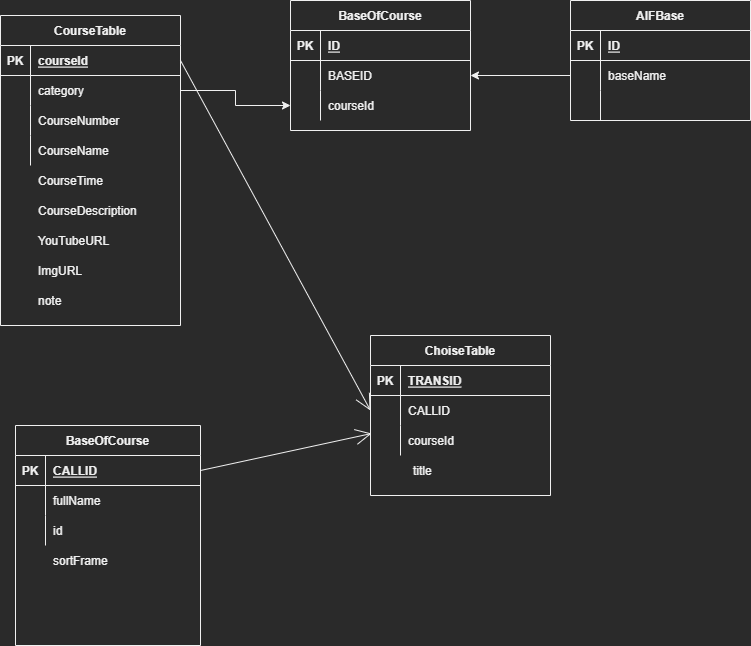

The diagram above was exported from draw.io. Its source (the exported page's mxGraphModel, read from the mxfile embedded in the PNG):
<mxGraphModel dx="1886" dy="925" grid="1" gridSize="10" guides="1" tooltips="1" connect="1" arrows="1" fold="1" page="1" pageScale="1" pageWidth="850" pageHeight="1100" math="0" shadow="0">
  <root>
    <mxCell id="0" />
    <mxCell id="1" parent="0" />
    <mxCell id="6l4VR33lesO0U6T_FxtM-2" value="CourseTable" style="shape=table;startSize=30;container=1;collapsible=1;childLayout=tableLayout;fixedRows=1;rowLines=0;fontStyle=1;align=center;resizeLast=1;" parent="1" vertex="1">
      <mxGeometry x="20" y="50" width="180" height="310" as="geometry" />
    </mxCell>
    <mxCell id="6l4VR33lesO0U6T_FxtM-3" value="" style="shape=tableRow;horizontal=0;startSize=0;swimlaneHead=0;swimlaneBody=0;fillColor=none;collapsible=0;dropTarget=0;points=[[0,0.5],[1,0.5]];portConstraint=eastwest;top=0;left=0;right=0;bottom=1;" parent="6l4VR33lesO0U6T_FxtM-2" vertex="1">
      <mxGeometry y="30" width="180" height="30" as="geometry" />
    </mxCell>
    <mxCell id="6l4VR33lesO0U6T_FxtM-4" value="PK" style="shape=partialRectangle;connectable=0;fillColor=none;top=0;left=0;bottom=0;right=0;fontStyle=1;overflow=hidden;" parent="6l4VR33lesO0U6T_FxtM-3" vertex="1">
      <mxGeometry width="30" height="30" as="geometry">
        <mxRectangle width="30" height="30" as="alternateBounds" />
      </mxGeometry>
    </mxCell>
    <mxCell id="6l4VR33lesO0U6T_FxtM-5" value="courseId" style="shape=partialRectangle;connectable=0;fillColor=none;top=0;left=0;bottom=0;right=0;align=left;spacingLeft=6;fontStyle=5;overflow=hidden;" parent="6l4VR33lesO0U6T_FxtM-3" vertex="1">
      <mxGeometry x="30" width="150" height="30" as="geometry">
        <mxRectangle width="150" height="30" as="alternateBounds" />
      </mxGeometry>
    </mxCell>
    <mxCell id="6l4VR33lesO0U6T_FxtM-6" value="" style="shape=tableRow;horizontal=0;startSize=0;swimlaneHead=0;swimlaneBody=0;fillColor=none;collapsible=0;dropTarget=0;points=[[0,0.5],[1,0.5]];portConstraint=eastwest;top=0;left=0;right=0;bottom=0;" parent="6l4VR33lesO0U6T_FxtM-2" vertex="1">
      <mxGeometry y="60" width="180" height="30" as="geometry" />
    </mxCell>
    <mxCell id="6l4VR33lesO0U6T_FxtM-7" value="" style="shape=partialRectangle;connectable=0;fillColor=none;top=0;left=0;bottom=0;right=0;editable=1;overflow=hidden;" parent="6l4VR33lesO0U6T_FxtM-6" vertex="1">
      <mxGeometry width="30" height="30" as="geometry">
        <mxRectangle width="30" height="30" as="alternateBounds" />
      </mxGeometry>
    </mxCell>
    <mxCell id="6l4VR33lesO0U6T_FxtM-8" value="category" style="shape=partialRectangle;connectable=0;fillColor=none;top=0;left=0;bottom=0;right=0;align=left;spacingLeft=6;overflow=hidden;" parent="6l4VR33lesO0U6T_FxtM-6" vertex="1">
      <mxGeometry x="30" width="150" height="30" as="geometry">
        <mxRectangle width="150" height="30" as="alternateBounds" />
      </mxGeometry>
    </mxCell>
    <mxCell id="6l4VR33lesO0U6T_FxtM-9" value="" style="shape=tableRow;horizontal=0;startSize=0;swimlaneHead=0;swimlaneBody=0;fillColor=none;collapsible=0;dropTarget=0;points=[[0,0.5],[1,0.5]];portConstraint=eastwest;top=0;left=0;right=0;bottom=0;" parent="6l4VR33lesO0U6T_FxtM-2" vertex="1">
      <mxGeometry y="90" width="180" height="30" as="geometry" />
    </mxCell>
    <mxCell id="6l4VR33lesO0U6T_FxtM-10" value="" style="shape=partialRectangle;connectable=0;fillColor=none;top=0;left=0;bottom=0;right=0;editable=1;overflow=hidden;" parent="6l4VR33lesO0U6T_FxtM-9" vertex="1">
      <mxGeometry width="30" height="30" as="geometry">
        <mxRectangle width="30" height="30" as="alternateBounds" />
      </mxGeometry>
    </mxCell>
    <mxCell id="6l4VR33lesO0U6T_FxtM-11" value="CourseNumber" style="shape=partialRectangle;connectable=0;fillColor=none;top=0;left=0;bottom=0;right=0;align=left;spacingLeft=6;overflow=hidden;" parent="6l4VR33lesO0U6T_FxtM-9" vertex="1">
      <mxGeometry x="30" width="150" height="30" as="geometry">
        <mxRectangle width="150" height="30" as="alternateBounds" />
      </mxGeometry>
    </mxCell>
    <mxCell id="6l4VR33lesO0U6T_FxtM-12" value="" style="shape=tableRow;horizontal=0;startSize=0;swimlaneHead=0;swimlaneBody=0;fillColor=none;collapsible=0;dropTarget=0;points=[[0,0.5],[1,0.5]];portConstraint=eastwest;top=0;left=0;right=0;bottom=0;" parent="6l4VR33lesO0U6T_FxtM-2" vertex="1">
      <mxGeometry y="120" width="180" height="30" as="geometry" />
    </mxCell>
    <mxCell id="6l4VR33lesO0U6T_FxtM-13" value="" style="shape=partialRectangle;connectable=0;fillColor=none;top=0;left=0;bottom=0;right=0;editable=1;overflow=hidden;" parent="6l4VR33lesO0U6T_FxtM-12" vertex="1">
      <mxGeometry width="30" height="30" as="geometry">
        <mxRectangle width="30" height="30" as="alternateBounds" />
      </mxGeometry>
    </mxCell>
    <mxCell id="6l4VR33lesO0U6T_FxtM-14" value="CourseName" style="shape=partialRectangle;connectable=0;fillColor=none;top=0;left=0;bottom=0;right=0;align=left;spacingLeft=6;overflow=hidden;" parent="6l4VR33lesO0U6T_FxtM-12" vertex="1">
      <mxGeometry x="30" width="150" height="30" as="geometry">
        <mxRectangle width="150" height="30" as="alternateBounds" />
      </mxGeometry>
    </mxCell>
    <mxCell id="6l4VR33lesO0U6T_FxtM-16" value="AIFBase" style="shape=table;startSize=30;container=1;collapsible=1;childLayout=tableLayout;fixedRows=1;rowLines=0;fontStyle=1;align=center;resizeLast=1;" parent="1" vertex="1">
      <mxGeometry x="590" y="35" width="180" height="120" as="geometry" />
    </mxCell>
    <mxCell id="6l4VR33lesO0U6T_FxtM-17" value="" style="shape=tableRow;horizontal=0;startSize=0;swimlaneHead=0;swimlaneBody=0;fillColor=none;collapsible=0;dropTarget=0;points=[[0,0.5],[1,0.5]];portConstraint=eastwest;top=0;left=0;right=0;bottom=1;" parent="6l4VR33lesO0U6T_FxtM-16" vertex="1">
      <mxGeometry y="30" width="180" height="30" as="geometry" />
    </mxCell>
    <mxCell id="6l4VR33lesO0U6T_FxtM-18" value="PK" style="shape=partialRectangle;connectable=0;fillColor=none;top=0;left=0;bottom=0;right=0;fontStyle=1;overflow=hidden;" parent="6l4VR33lesO0U6T_FxtM-17" vertex="1">
      <mxGeometry width="30" height="30" as="geometry">
        <mxRectangle width="30" height="30" as="alternateBounds" />
      </mxGeometry>
    </mxCell>
    <mxCell id="6l4VR33lesO0U6T_FxtM-19" value="ID" style="shape=partialRectangle;connectable=0;fillColor=none;top=0;left=0;bottom=0;right=0;align=left;spacingLeft=6;fontStyle=5;overflow=hidden;" parent="6l4VR33lesO0U6T_FxtM-17" vertex="1">
      <mxGeometry x="30" width="150" height="30" as="geometry">
        <mxRectangle width="150" height="30" as="alternateBounds" />
      </mxGeometry>
    </mxCell>
    <mxCell id="6l4VR33lesO0U6T_FxtM-20" value="" style="shape=tableRow;horizontal=0;startSize=0;swimlaneHead=0;swimlaneBody=0;fillColor=none;collapsible=0;dropTarget=0;points=[[0,0.5],[1,0.5]];portConstraint=eastwest;top=0;left=0;right=0;bottom=0;" parent="6l4VR33lesO0U6T_FxtM-16" vertex="1">
      <mxGeometry y="60" width="180" height="30" as="geometry" />
    </mxCell>
    <mxCell id="6l4VR33lesO0U6T_FxtM-21" value="" style="shape=partialRectangle;connectable=0;fillColor=none;top=0;left=0;bottom=0;right=0;editable=1;overflow=hidden;" parent="6l4VR33lesO0U6T_FxtM-20" vertex="1">
      <mxGeometry width="30" height="30" as="geometry">
        <mxRectangle width="30" height="30" as="alternateBounds" />
      </mxGeometry>
    </mxCell>
    <mxCell id="6l4VR33lesO0U6T_FxtM-22" value="baseName" style="shape=partialRectangle;connectable=0;fillColor=none;top=0;left=0;bottom=0;right=0;align=left;spacingLeft=6;overflow=hidden;" parent="6l4VR33lesO0U6T_FxtM-20" vertex="1">
      <mxGeometry x="30" width="150" height="30" as="geometry">
        <mxRectangle width="150" height="30" as="alternateBounds" />
      </mxGeometry>
    </mxCell>
    <mxCell id="6l4VR33lesO0U6T_FxtM-23" value="" style="shape=tableRow;horizontal=0;startSize=0;swimlaneHead=0;swimlaneBody=0;fillColor=none;collapsible=0;dropTarget=0;points=[[0,0.5],[1,0.5]];portConstraint=eastwest;top=0;left=0;right=0;bottom=0;" parent="6l4VR33lesO0U6T_FxtM-16" vertex="1">
      <mxGeometry y="90" width="180" height="30" as="geometry" />
    </mxCell>
    <mxCell id="6l4VR33lesO0U6T_FxtM-24" value="" style="shape=partialRectangle;connectable=0;fillColor=none;top=0;left=0;bottom=0;right=0;editable=1;overflow=hidden;" parent="6l4VR33lesO0U6T_FxtM-23" vertex="1">
      <mxGeometry width="30" height="30" as="geometry">
        <mxRectangle width="30" height="30" as="alternateBounds" />
      </mxGeometry>
    </mxCell>
    <mxCell id="6l4VR33lesO0U6T_FxtM-25" value="" style="shape=partialRectangle;connectable=0;fillColor=none;top=0;left=0;bottom=0;right=0;align=left;spacingLeft=6;overflow=hidden;" parent="6l4VR33lesO0U6T_FxtM-23" vertex="1">
      <mxGeometry x="30" width="150" height="30" as="geometry">
        <mxRectangle width="150" height="30" as="alternateBounds" />
      </mxGeometry>
    </mxCell>
    <mxCell id="6l4VR33lesO0U6T_FxtM-29" value="BaseOfCourse" style="shape=table;startSize=30;container=1;collapsible=1;childLayout=tableLayout;fixedRows=1;rowLines=0;fontStyle=1;align=center;resizeLast=1;" parent="1" vertex="1">
      <mxGeometry x="310" y="35" width="180" height="130" as="geometry" />
    </mxCell>
    <mxCell id="6l4VR33lesO0U6T_FxtM-30" value="" style="shape=tableRow;horizontal=0;startSize=0;swimlaneHead=0;swimlaneBody=0;fillColor=none;collapsible=0;dropTarget=0;points=[[0,0.5],[1,0.5]];portConstraint=eastwest;top=0;left=0;right=0;bottom=1;" parent="6l4VR33lesO0U6T_FxtM-29" vertex="1">
      <mxGeometry y="30" width="180" height="30" as="geometry" />
    </mxCell>
    <mxCell id="6l4VR33lesO0U6T_FxtM-31" value="PK" style="shape=partialRectangle;connectable=0;fillColor=none;top=0;left=0;bottom=0;right=0;fontStyle=1;overflow=hidden;" parent="6l4VR33lesO0U6T_FxtM-30" vertex="1">
      <mxGeometry width="30" height="30" as="geometry">
        <mxRectangle width="30" height="30" as="alternateBounds" />
      </mxGeometry>
    </mxCell>
    <mxCell id="6l4VR33lesO0U6T_FxtM-32" value="ID" style="shape=partialRectangle;connectable=0;fillColor=none;top=0;left=0;bottom=0;right=0;align=left;spacingLeft=6;fontStyle=5;overflow=hidden;" parent="6l4VR33lesO0U6T_FxtM-30" vertex="1">
      <mxGeometry x="30" width="150" height="30" as="geometry">
        <mxRectangle width="150" height="30" as="alternateBounds" />
      </mxGeometry>
    </mxCell>
    <mxCell id="6l4VR33lesO0U6T_FxtM-33" value="" style="shape=tableRow;horizontal=0;startSize=0;swimlaneHead=0;swimlaneBody=0;fillColor=none;collapsible=0;dropTarget=0;points=[[0,0.5],[1,0.5]];portConstraint=eastwest;top=0;left=0;right=0;bottom=0;" parent="6l4VR33lesO0U6T_FxtM-29" vertex="1">
      <mxGeometry y="60" width="180" height="30" as="geometry" />
    </mxCell>
    <mxCell id="6l4VR33lesO0U6T_FxtM-34" value="" style="shape=partialRectangle;connectable=0;fillColor=none;top=0;left=0;bottom=0;right=0;editable=1;overflow=hidden;" parent="6l4VR33lesO0U6T_FxtM-33" vertex="1">
      <mxGeometry width="30" height="30" as="geometry">
        <mxRectangle width="30" height="30" as="alternateBounds" />
      </mxGeometry>
    </mxCell>
    <mxCell id="6l4VR33lesO0U6T_FxtM-35" value="BASEID" style="shape=partialRectangle;connectable=0;fillColor=none;top=0;left=0;bottom=0;right=0;align=left;spacingLeft=6;overflow=hidden;" parent="6l4VR33lesO0U6T_FxtM-33" vertex="1">
      <mxGeometry x="30" width="150" height="30" as="geometry">
        <mxRectangle width="150" height="30" as="alternateBounds" />
      </mxGeometry>
    </mxCell>
    <mxCell id="6l4VR33lesO0U6T_FxtM-36" value="" style="shape=tableRow;horizontal=0;startSize=0;swimlaneHead=0;swimlaneBody=0;fillColor=none;collapsible=0;dropTarget=0;points=[[0,0.5],[1,0.5]];portConstraint=eastwest;top=0;left=0;right=0;bottom=0;" parent="6l4VR33lesO0U6T_FxtM-29" vertex="1">
      <mxGeometry y="90" width="180" height="30" as="geometry" />
    </mxCell>
    <mxCell id="6l4VR33lesO0U6T_FxtM-37" value="" style="shape=partialRectangle;connectable=0;fillColor=none;top=0;left=0;bottom=0;right=0;editable=1;overflow=hidden;" parent="6l4VR33lesO0U6T_FxtM-36" vertex="1">
      <mxGeometry width="30" height="30" as="geometry">
        <mxRectangle width="30" height="30" as="alternateBounds" />
      </mxGeometry>
    </mxCell>
    <mxCell id="6l4VR33lesO0U6T_FxtM-38" value="courseId" style="shape=partialRectangle;connectable=0;fillColor=none;top=0;left=0;bottom=0;right=0;align=left;spacingLeft=6;overflow=hidden;" parent="6l4VR33lesO0U6T_FxtM-36" vertex="1">
      <mxGeometry x="30" width="150" height="30" as="geometry">
        <mxRectangle width="150" height="30" as="alternateBounds" />
      </mxGeometry>
    </mxCell>
    <mxCell id="6l4VR33lesO0U6T_FxtM-49" style="edgeStyle=orthogonalEdgeStyle;rounded=0;orthogonalLoop=1;jettySize=auto;html=1;exitX=1;exitY=0.5;exitDx=0;exitDy=0;entryX=0;entryY=0.5;entryDx=0;entryDy=0;" parent="1" source="6l4VR33lesO0U6T_FxtM-6" target="6l4VR33lesO0U6T_FxtM-36" edge="1">
      <mxGeometry relative="1" as="geometry" />
    </mxCell>
    <mxCell id="6l4VR33lesO0U6T_FxtM-50" style="edgeStyle=orthogonalEdgeStyle;rounded=0;orthogonalLoop=1;jettySize=auto;html=1;exitX=0;exitY=0.5;exitDx=0;exitDy=0;entryX=1;entryY=0.5;entryDx=0;entryDy=0;" parent="1" source="6l4VR33lesO0U6T_FxtM-20" target="6l4VR33lesO0U6T_FxtM-33" edge="1">
      <mxGeometry relative="1" as="geometry" />
    </mxCell>
    <mxCell id="ySvd-al_amwaHCl2xKoi-2" value="" style="shape=tableRow;horizontal=0;startSize=0;swimlaneHead=0;swimlaneBody=0;fillColor=none;collapsible=0;dropTarget=0;points=[[0,0.5],[1,0.5]];portConstraint=eastwest;top=0;left=0;right=0;bottom=0;" vertex="1" parent="1">
      <mxGeometry x="20" y="200" width="180" height="30" as="geometry" />
    </mxCell>
    <mxCell id="ySvd-al_amwaHCl2xKoi-3" value="" style="shape=partialRectangle;connectable=0;fillColor=none;top=0;left=0;bottom=0;right=0;editable=1;overflow=hidden;" vertex="1" parent="ySvd-al_amwaHCl2xKoi-2">
      <mxGeometry width="30" height="30" as="geometry">
        <mxRectangle width="30" height="30" as="alternateBounds" />
      </mxGeometry>
    </mxCell>
    <mxCell id="ySvd-al_amwaHCl2xKoi-4" value="CourseTime" style="shape=partialRectangle;connectable=0;fillColor=none;top=0;left=0;bottom=0;right=0;align=left;spacingLeft=6;overflow=hidden;" vertex="1" parent="ySvd-al_amwaHCl2xKoi-2">
      <mxGeometry x="30" width="150" height="30" as="geometry">
        <mxRectangle width="150" height="30" as="alternateBounds" />
      </mxGeometry>
    </mxCell>
    <mxCell id="ySvd-al_amwaHCl2xKoi-5" value="" style="shape=partialRectangle;connectable=0;fillColor=none;top=0;left=0;bottom=0;right=0;editable=1;overflow=hidden;" vertex="1" parent="1">
      <mxGeometry x="20" y="200" width="30" height="30" as="geometry">
        <mxRectangle width="30" height="30" as="alternateBounds" />
      </mxGeometry>
    </mxCell>
    <mxCell id="ySvd-al_amwaHCl2xKoi-6" value="" style="shape=tableRow;horizontal=0;startSize=0;swimlaneHead=0;swimlaneBody=0;fillColor=none;collapsible=0;dropTarget=0;points=[[0,0.5],[1,0.5]];portConstraint=eastwest;top=0;left=0;right=0;bottom=0;" vertex="1" parent="1">
      <mxGeometry x="20" y="230" width="180" height="30" as="geometry" />
    </mxCell>
    <mxCell id="ySvd-al_amwaHCl2xKoi-7" value="" style="shape=partialRectangle;connectable=0;fillColor=none;top=0;left=0;bottom=0;right=0;editable=1;overflow=hidden;" vertex="1" parent="ySvd-al_amwaHCl2xKoi-6">
      <mxGeometry width="30" height="30" as="geometry">
        <mxRectangle width="30" height="30" as="alternateBounds" />
      </mxGeometry>
    </mxCell>
    <mxCell id="ySvd-al_amwaHCl2xKoi-8" value="CourseDescription" style="shape=partialRectangle;connectable=0;fillColor=none;top=0;left=0;bottom=0;right=0;align=left;spacingLeft=6;overflow=hidden;" vertex="1" parent="ySvd-al_amwaHCl2xKoi-6">
      <mxGeometry x="30" width="150" height="30" as="geometry">
        <mxRectangle width="150" height="30" as="alternateBounds" />
      </mxGeometry>
    </mxCell>
    <mxCell id="ySvd-al_amwaHCl2xKoi-9" value="YouTubeURL" style="shape=partialRectangle;connectable=0;fillColor=none;top=0;left=0;bottom=0;right=0;align=left;spacingLeft=6;overflow=hidden;" vertex="1" parent="1">
      <mxGeometry x="50" y="260" width="150" height="30" as="geometry">
        <mxRectangle width="150" height="30" as="alternateBounds" />
      </mxGeometry>
    </mxCell>
    <mxCell id="ySvd-al_amwaHCl2xKoi-10" value="ImgURL" style="shape=partialRectangle;connectable=0;fillColor=none;top=0;left=0;bottom=0;right=0;align=left;spacingLeft=6;overflow=hidden;" vertex="1" parent="1">
      <mxGeometry x="50" y="290" width="150" height="30" as="geometry">
        <mxRectangle width="150" height="30" as="alternateBounds" />
      </mxGeometry>
    </mxCell>
    <mxCell id="ySvd-al_amwaHCl2xKoi-11" value="note" style="shape=partialRectangle;connectable=0;fillColor=none;top=0;left=0;bottom=0;right=0;align=left;spacingLeft=6;overflow=hidden;" vertex="1" parent="1">
      <mxGeometry x="50" y="320" width="150" height="30" as="geometry">
        <mxRectangle width="150" height="30" as="alternateBounds" />
      </mxGeometry>
    </mxCell>
    <mxCell id="ySvd-al_amwaHCl2xKoi-12" value="BaseOfCourse" style="shape=table;startSize=30;container=1;collapsible=1;childLayout=tableLayout;fixedRows=1;rowLines=0;fontStyle=1;align=center;resizeLast=1;" vertex="1" parent="1">
      <mxGeometry x="35" y="460" width="185" height="220" as="geometry" />
    </mxCell>
    <mxCell id="ySvd-al_amwaHCl2xKoi-13" value="" style="shape=tableRow;horizontal=0;startSize=0;swimlaneHead=0;swimlaneBody=0;fillColor=none;collapsible=0;dropTarget=0;points=[[0,0.5],[1,0.5]];portConstraint=eastwest;top=0;left=0;right=0;bottom=1;" vertex="1" parent="ySvd-al_amwaHCl2xKoi-12">
      <mxGeometry y="30" width="185" height="30" as="geometry" />
    </mxCell>
    <mxCell id="ySvd-al_amwaHCl2xKoi-14" value="PK" style="shape=partialRectangle;connectable=0;fillColor=none;top=0;left=0;bottom=0;right=0;fontStyle=1;overflow=hidden;" vertex="1" parent="ySvd-al_amwaHCl2xKoi-13">
      <mxGeometry width="30" height="30" as="geometry">
        <mxRectangle width="30" height="30" as="alternateBounds" />
      </mxGeometry>
    </mxCell>
    <mxCell id="ySvd-al_amwaHCl2xKoi-15" value="CALLID" style="shape=partialRectangle;connectable=0;fillColor=none;top=0;left=0;bottom=0;right=0;align=left;spacingLeft=6;fontStyle=5;overflow=hidden;" vertex="1" parent="ySvd-al_amwaHCl2xKoi-13">
      <mxGeometry x="30" width="155" height="30" as="geometry">
        <mxRectangle width="155" height="30" as="alternateBounds" />
      </mxGeometry>
    </mxCell>
    <mxCell id="ySvd-al_amwaHCl2xKoi-16" value="" style="shape=tableRow;horizontal=0;startSize=0;swimlaneHead=0;swimlaneBody=0;fillColor=none;collapsible=0;dropTarget=0;points=[[0,0.5],[1,0.5]];portConstraint=eastwest;top=0;left=0;right=0;bottom=0;" vertex="1" parent="ySvd-al_amwaHCl2xKoi-12">
      <mxGeometry y="60" width="185" height="30" as="geometry" />
    </mxCell>
    <mxCell id="ySvd-al_amwaHCl2xKoi-17" value="" style="shape=partialRectangle;connectable=0;fillColor=none;top=0;left=0;bottom=0;right=0;editable=1;overflow=hidden;" vertex="1" parent="ySvd-al_amwaHCl2xKoi-16">
      <mxGeometry width="30" height="30" as="geometry">
        <mxRectangle width="30" height="30" as="alternateBounds" />
      </mxGeometry>
    </mxCell>
    <mxCell id="ySvd-al_amwaHCl2xKoi-18" value="fullName" style="shape=partialRectangle;connectable=0;fillColor=none;top=0;left=0;bottom=0;right=0;align=left;spacingLeft=6;overflow=hidden;" vertex="1" parent="ySvd-al_amwaHCl2xKoi-16">
      <mxGeometry x="30" width="155" height="30" as="geometry">
        <mxRectangle width="155" height="30" as="alternateBounds" />
      </mxGeometry>
    </mxCell>
    <mxCell id="ySvd-al_amwaHCl2xKoi-19" value="" style="shape=tableRow;horizontal=0;startSize=0;swimlaneHead=0;swimlaneBody=0;fillColor=none;collapsible=0;dropTarget=0;points=[[0,0.5],[1,0.5]];portConstraint=eastwest;top=0;left=0;right=0;bottom=0;" vertex="1" parent="ySvd-al_amwaHCl2xKoi-12">
      <mxGeometry y="90" width="185" height="30" as="geometry" />
    </mxCell>
    <mxCell id="ySvd-al_amwaHCl2xKoi-20" value="" style="shape=partialRectangle;connectable=0;fillColor=none;top=0;left=0;bottom=0;right=0;editable=1;overflow=hidden;" vertex="1" parent="ySvd-al_amwaHCl2xKoi-19">
      <mxGeometry width="30" height="30" as="geometry">
        <mxRectangle width="30" height="30" as="alternateBounds" />
      </mxGeometry>
    </mxCell>
    <mxCell id="ySvd-al_amwaHCl2xKoi-21" value="id" style="shape=partialRectangle;connectable=0;fillColor=none;top=0;left=0;bottom=0;right=0;align=left;spacingLeft=6;overflow=hidden;" vertex="1" parent="ySvd-al_amwaHCl2xKoi-19">
      <mxGeometry x="30" width="155" height="30" as="geometry">
        <mxRectangle width="155" height="30" as="alternateBounds" />
      </mxGeometry>
    </mxCell>
    <mxCell id="ySvd-al_amwaHCl2xKoi-22" value="sortFrame" style="shape=partialRectangle;connectable=0;fillColor=none;top=0;left=0;bottom=0;right=0;align=left;spacingLeft=6;overflow=hidden;" vertex="1" parent="1">
      <mxGeometry x="65" y="580" width="150" height="30" as="geometry">
        <mxRectangle width="150" height="30" as="alternateBounds" />
      </mxGeometry>
    </mxCell>
    <mxCell id="ySvd-al_amwaHCl2xKoi-57" value="ChoiseTable" style="shape=table;startSize=30;container=1;collapsible=1;childLayout=tableLayout;fixedRows=1;rowLines=0;fontStyle=1;align=center;resizeLast=1;" vertex="1" parent="1">
      <mxGeometry x="390" y="370" width="180" height="160" as="geometry" />
    </mxCell>
    <mxCell id="ySvd-al_amwaHCl2xKoi-58" value="" style="shape=tableRow;horizontal=0;startSize=0;swimlaneHead=0;swimlaneBody=0;fillColor=none;collapsible=0;dropTarget=0;points=[[0,0.5],[1,0.5]];portConstraint=eastwest;top=0;left=0;right=0;bottom=1;" vertex="1" parent="ySvd-al_amwaHCl2xKoi-57">
      <mxGeometry y="30" width="180" height="30" as="geometry" />
    </mxCell>
    <mxCell id="ySvd-al_amwaHCl2xKoi-59" value="PK" style="shape=partialRectangle;connectable=0;fillColor=none;top=0;left=0;bottom=0;right=0;fontStyle=1;overflow=hidden;" vertex="1" parent="ySvd-al_amwaHCl2xKoi-58">
      <mxGeometry width="30" height="30" as="geometry">
        <mxRectangle width="30" height="30" as="alternateBounds" />
      </mxGeometry>
    </mxCell>
    <mxCell id="ySvd-al_amwaHCl2xKoi-60" value="TRANSID" style="shape=partialRectangle;connectable=0;fillColor=none;top=0;left=0;bottom=0;right=0;align=left;spacingLeft=6;fontStyle=5;overflow=hidden;" vertex="1" parent="ySvd-al_amwaHCl2xKoi-58">
      <mxGeometry x="30" width="150" height="30" as="geometry">
        <mxRectangle width="150" height="30" as="alternateBounds" />
      </mxGeometry>
    </mxCell>
    <mxCell id="ySvd-al_amwaHCl2xKoi-61" value="" style="shape=tableRow;horizontal=0;startSize=0;swimlaneHead=0;swimlaneBody=0;fillColor=none;collapsible=0;dropTarget=0;points=[[0,0.5],[1,0.5]];portConstraint=eastwest;top=0;left=0;right=0;bottom=0;" vertex="1" parent="ySvd-al_amwaHCl2xKoi-57">
      <mxGeometry y="60" width="180" height="30" as="geometry" />
    </mxCell>
    <mxCell id="ySvd-al_amwaHCl2xKoi-62" value="" style="shape=partialRectangle;connectable=0;fillColor=none;top=0;left=0;bottom=0;right=0;editable=1;overflow=hidden;" vertex="1" parent="ySvd-al_amwaHCl2xKoi-61">
      <mxGeometry width="30" height="30" as="geometry">
        <mxRectangle width="30" height="30" as="alternateBounds" />
      </mxGeometry>
    </mxCell>
    <mxCell id="ySvd-al_amwaHCl2xKoi-63" value="CALLID" style="shape=partialRectangle;connectable=0;fillColor=none;top=0;left=0;bottom=0;right=0;align=left;spacingLeft=6;overflow=hidden;" vertex="1" parent="ySvd-al_amwaHCl2xKoi-61">
      <mxGeometry x="30" width="150" height="30" as="geometry">
        <mxRectangle width="150" height="30" as="alternateBounds" />
      </mxGeometry>
    </mxCell>
    <mxCell id="ySvd-al_amwaHCl2xKoi-64" value="" style="shape=tableRow;horizontal=0;startSize=0;swimlaneHead=0;swimlaneBody=0;fillColor=none;collapsible=0;dropTarget=0;points=[[0,0.5],[1,0.5]];portConstraint=eastwest;top=0;left=0;right=0;bottom=0;" vertex="1" parent="ySvd-al_amwaHCl2xKoi-57">
      <mxGeometry y="90" width="180" height="30" as="geometry" />
    </mxCell>
    <mxCell id="ySvd-al_amwaHCl2xKoi-65" value="" style="shape=partialRectangle;connectable=0;fillColor=none;top=0;left=0;bottom=0;right=0;editable=1;overflow=hidden;" vertex="1" parent="ySvd-al_amwaHCl2xKoi-64">
      <mxGeometry width="30" height="30" as="geometry">
        <mxRectangle width="30" height="30" as="alternateBounds" />
      </mxGeometry>
    </mxCell>
    <mxCell id="ySvd-al_amwaHCl2xKoi-66" value="courseId" style="shape=partialRectangle;connectable=0;fillColor=none;top=0;left=0;bottom=0;right=0;align=left;spacingLeft=6;overflow=hidden;" vertex="1" parent="ySvd-al_amwaHCl2xKoi-64">
      <mxGeometry x="30" width="150" height="30" as="geometry">
        <mxRectangle width="150" height="30" as="alternateBounds" />
      </mxGeometry>
    </mxCell>
    <mxCell id="ySvd-al_amwaHCl2xKoi-78" value="title" style="shape=partialRectangle;connectable=0;fillColor=none;top=0;left=0;bottom=0;right=0;align=left;spacingLeft=6;overflow=hidden;" vertex="1" parent="1">
      <mxGeometry x="425" y="490" width="150" height="30" as="geometry">
        <mxRectangle width="150" height="30" as="alternateBounds" />
      </mxGeometry>
    </mxCell>
    <mxCell id="ySvd-al_amwaHCl2xKoi-79" style="edgeStyle=none;curved=1;rounded=0;orthogonalLoop=1;jettySize=auto;html=1;exitX=1;exitY=0.5;exitDx=0;exitDy=0;entryX=0;entryY=0.5;entryDx=0;entryDy=0;endArrow=open;startSize=14;endSize=14;sourcePerimeterSpacing=8;targetPerimeterSpacing=8;" edge="1" parent="1" source="6l4VR33lesO0U6T_FxtM-3" target="ySvd-al_amwaHCl2xKoi-61">
      <mxGeometry relative="1" as="geometry" />
    </mxCell>
    <mxCell id="ySvd-al_amwaHCl2xKoi-80" style="edgeStyle=none;curved=1;rounded=0;orthogonalLoop=1;jettySize=auto;html=1;exitX=1;exitY=0.5;exitDx=0;exitDy=0;entryX=0.006;entryY=0.267;entryDx=0;entryDy=0;entryPerimeter=0;endArrow=open;startSize=14;endSize=14;sourcePerimeterSpacing=8;targetPerimeterSpacing=8;" edge="1" parent="1" source="ySvd-al_amwaHCl2xKoi-13" target="ySvd-al_amwaHCl2xKoi-64">
      <mxGeometry relative="1" as="geometry">
        <mxPoint x="320" y="425" as="sourcePoint" />
      </mxGeometry>
    </mxCell>
  </root>
</mxGraphModel>